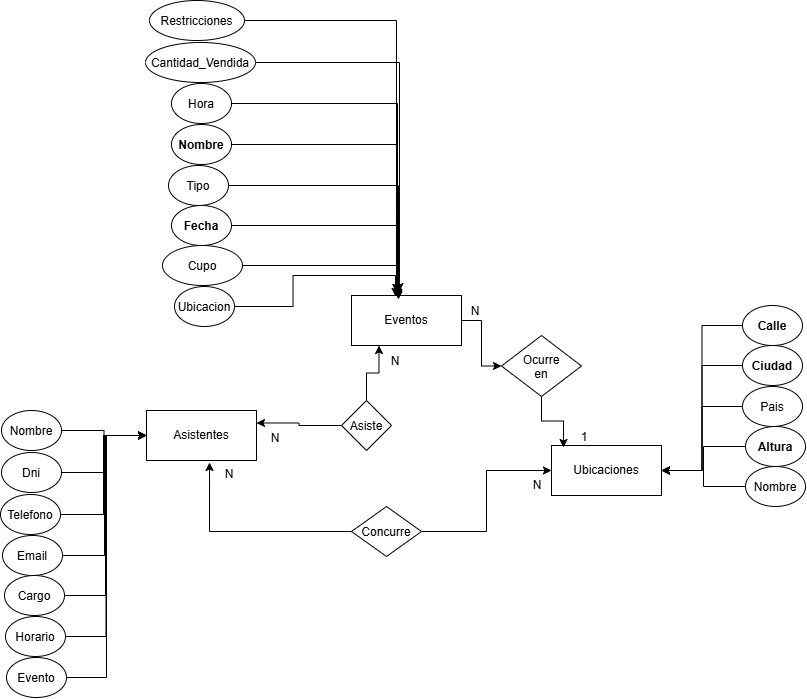

The diagram above was exported from draw.io. Its source (the exported page's mxGraphModel, read from the mxfile embedded in the PNG):
<mxGraphModel dx="1926" dy="1634" grid="1" gridSize="10" guides="1" tooltips="1" connect="1" arrows="1" fold="1" page="1" pageScale="1" pageWidth="827" pageHeight="1169" math="0" shadow="0">
  <root>
    <mxCell id="0" />
    <mxCell id="1" parent="0" />
    <mxCell id="dbLuEtb1F42Y0AN3GPDL-54" edge="1" parent="1" source="dbLuEtb1F42Y0AN3GPDL-1" style="edgeStyle=orthogonalEdgeStyle;rounded=0;orthogonalLoop=1;jettySize=auto;html=1;exitX=1;exitY=0.5;exitDx=0;exitDy=0;entryX=0;entryY=0.5;entryDx=0;entryDy=0;" target="dbLuEtb1F42Y0AN3GPDL-53">
      <mxGeometry relative="1" as="geometry" />
    </mxCell>
    <mxCell id="dbLuEtb1F42Y0AN3GPDL-1" parent="1" style="html=1;whiteSpace=wrap;" value="Eventos" vertex="1">
      <mxGeometry height="50" width="110" x="180" y="70" as="geometry" />
    </mxCell>
    <mxCell id="dbLuEtb1F42Y0AN3GPDL-2" parent="1" style="html=1;whiteSpace=wrap;" value="Asistentes" vertex="1">
      <mxGeometry height="50" width="110" x="-25" y="185" as="geometry" />
    </mxCell>
    <mxCell id="dbLuEtb1F42Y0AN3GPDL-3" parent="1" style="html=1;whiteSpace=wrap;" value="Ubicaciones" vertex="1">
      <mxGeometry height="50" width="110" x="380" y="220" as="geometry" />
    </mxCell>
    <mxCell id="dbLuEtb1F42Y0AN3GPDL-4" parent="1" style="ellipse;whiteSpace=wrap;html=1;shapeInside=1;" value="&lt;b&gt;Fecha&lt;/b&gt;" vertex="1">
      <mxGeometry height="40" width="60" y="-20" as="geometry" />
    </mxCell>
    <mxCell id="dbLuEtb1F42Y0AN3GPDL-5" parent="1" style="ellipse;whiteSpace=wrap;html=1;shapeInside=1;" value="Cupo" vertex="1">
      <mxGeometry height="40" width="80" x="-9" y="20" as="geometry" />
    </mxCell>
    <mxCell id="dbLuEtb1F42Y0AN3GPDL-19" edge="1" parent="1" source="dbLuEtb1F42Y0AN3GPDL-6" style="edgeStyle=orthogonalEdgeStyle;rounded=0;orthogonalLoop=1;jettySize=auto;html=1;exitX=1;exitY=0.5;exitDx=0;exitDy=0;entryX=0;entryY=0.5;entryDx=0;entryDy=0;" target="dbLuEtb1F42Y0AN3GPDL-2">
      <mxGeometry relative="1" as="geometry" />
    </mxCell>
    <mxCell id="dbLuEtb1F42Y0AN3GPDL-6" parent="1" style="ellipse;whiteSpace=wrap;html=1;shapeInside=1;" value="Nombre" vertex="1">
      <mxGeometry height="40" width="60" x="-170" y="185" as="geometry" />
    </mxCell>
    <mxCell id="dbLuEtb1F42Y0AN3GPDL-20" edge="1" parent="1" source="dbLuEtb1F42Y0AN3GPDL-7" style="edgeStyle=orthogonalEdgeStyle;rounded=0;orthogonalLoop=1;jettySize=auto;html=1;exitX=1;exitY=0.5;exitDx=0;exitDy=0;entryX=0;entryY=0.5;entryDx=0;entryDy=0;" target="dbLuEtb1F42Y0AN3GPDL-2">
      <mxGeometry relative="1" as="geometry" />
    </mxCell>
    <mxCell id="dbLuEtb1F42Y0AN3GPDL-7" parent="1" style="ellipse;whiteSpace=wrap;html=1;shapeInside=1;" value="Dni" vertex="1">
      <mxGeometry height="40" width="60" x="-170" y="227" as="geometry" />
    </mxCell>
    <mxCell id="dbLuEtb1F42Y0AN3GPDL-10" parent="1" style="ellipse;whiteSpace=wrap;html=1;shapeInside=1;" value="Ubicacion" vertex="1">
      <mxGeometry height="40" width="60" x="3" y="61" as="geometry" />
    </mxCell>
    <mxCell id="dbLuEtb1F42Y0AN3GPDL-12" edge="1" parent="1" source="dbLuEtb1F42Y0AN3GPDL-11" style="edgeStyle=orthogonalEdgeStyle;rounded=0;orthogonalLoop=1;jettySize=auto;html=1;exitX=0.5;exitY=0;exitDx=0;exitDy=0;entryX=0.25;entryY=1;entryDx=0;entryDy=0;" target="dbLuEtb1F42Y0AN3GPDL-1">
      <mxGeometry relative="1" as="geometry" />
    </mxCell>
    <mxCell id="dbLuEtb1F42Y0AN3GPDL-13" edge="1" parent="1" source="dbLuEtb1F42Y0AN3GPDL-11" style="edgeStyle=orthogonalEdgeStyle;rounded=0;orthogonalLoop=1;jettySize=auto;html=1;exitX=0;exitY=0.5;exitDx=0;exitDy=0;entryX=1;entryY=0.25;entryDx=0;entryDy=0;" target="dbLuEtb1F42Y0AN3GPDL-2">
      <mxGeometry relative="1" as="geometry" />
    </mxCell>
    <mxCell id="dbLuEtb1F42Y0AN3GPDL-11" parent="1" style="rhombus;whiteSpace=wrap;html=1;shapeInside=1;" value="Asiste" vertex="1">
      <mxGeometry height="50" width="50" x="170" y="175" as="geometry" />
    </mxCell>
    <mxCell id="dbLuEtb1F42Y0AN3GPDL-14" parent="1" style="text;html=1;whiteSpace=wrap;strokeColor=none;fillColor=none;align=center;verticalAlign=middle;rounded=0;" value="N" vertex="1">
      <mxGeometry height="30" width="60" x="74" y="198" as="geometry" />
    </mxCell>
    <mxCell id="dbLuEtb1F42Y0AN3GPDL-15" parent="1" style="text;html=1;whiteSpace=wrap;strokeColor=none;fillColor=none;align=center;verticalAlign=middle;rounded=0;" value="N" vertex="1">
      <mxGeometry height="30" width="60" x="194" y="121" as="geometry" />
    </mxCell>
    <mxCell id="dbLuEtb1F42Y0AN3GPDL-21" edge="1" parent="1" source="dbLuEtb1F42Y0AN3GPDL-17" style="edgeStyle=orthogonalEdgeStyle;rounded=0;orthogonalLoop=1;jettySize=auto;html=1;exitX=1;exitY=0.5;exitDx=0;exitDy=0;entryX=0;entryY=0.5;entryDx=0;entryDy=0;" target="dbLuEtb1F42Y0AN3GPDL-2">
      <mxGeometry relative="1" as="geometry" />
    </mxCell>
    <mxCell id="dbLuEtb1F42Y0AN3GPDL-17" parent="1" style="ellipse;whiteSpace=wrap;html=1;shapeInside=1;" value="Telefono" vertex="1">
      <mxGeometry height="40" width="60" x="-171" y="269" as="geometry" />
    </mxCell>
    <mxCell id="dbLuEtb1F42Y0AN3GPDL-22" edge="1" parent="1" source="dbLuEtb1F42Y0AN3GPDL-18" style="edgeStyle=orthogonalEdgeStyle;rounded=0;orthogonalLoop=1;jettySize=auto;html=1;exitX=1;exitY=0.5;exitDx=0;exitDy=0;entryX=0;entryY=0.5;entryDx=0;entryDy=0;" target="dbLuEtb1F42Y0AN3GPDL-2">
      <mxGeometry relative="1" as="geometry" />
    </mxCell>
    <mxCell id="dbLuEtb1F42Y0AN3GPDL-18" parent="1" style="ellipse;whiteSpace=wrap;html=1;shapeInside=1;" value="Email" vertex="1">
      <mxGeometry height="40" width="60" x="-169" y="310" as="geometry" />
    </mxCell>
    <mxCell id="dbLuEtb1F42Y0AN3GPDL-26" edge="1" parent="1" source="dbLuEtb1F42Y0AN3GPDL-23" style="edgeStyle=orthogonalEdgeStyle;rounded=0;orthogonalLoop=1;jettySize=auto;html=1;exitX=1;exitY=0.5;exitDx=0;exitDy=0;entryX=0;entryY=0.5;entryDx=0;entryDy=0;" target="dbLuEtb1F42Y0AN3GPDL-2">
      <mxGeometry relative="1" as="geometry" />
    </mxCell>
    <mxCell id="dbLuEtb1F42Y0AN3GPDL-23" parent="1" style="ellipse;whiteSpace=wrap;html=1;shapeInside=1;" value="Cargo" vertex="1">
      <mxGeometry height="40" width="60" x="-167" y="350" as="geometry" />
    </mxCell>
    <mxCell id="dbLuEtb1F42Y0AN3GPDL-28" edge="1" parent="1" source="dbLuEtb1F42Y0AN3GPDL-24" style="edgeStyle=orthogonalEdgeStyle;rounded=0;orthogonalLoop=1;jettySize=auto;html=1;exitX=1;exitY=0.5;exitDx=0;exitDy=0;entryX=0;entryY=0.5;entryDx=0;entryDy=0;" target="dbLuEtb1F42Y0AN3GPDL-2">
      <mxGeometry relative="1" as="geometry" />
    </mxCell>
    <mxCell id="dbLuEtb1F42Y0AN3GPDL-24" parent="1" style="ellipse;whiteSpace=wrap;html=1;shapeInside=1;" value="Evento" vertex="1">
      <mxGeometry height="40" width="60" x="-165" y="432" as="geometry" />
    </mxCell>
    <mxCell id="dbLuEtb1F42Y0AN3GPDL-27" edge="1" parent="1" source="dbLuEtb1F42Y0AN3GPDL-25" style="edgeStyle=orthogonalEdgeStyle;rounded=0;orthogonalLoop=1;jettySize=auto;html=1;exitX=1;exitY=0.5;exitDx=0;exitDy=0;entryX=0;entryY=0.5;entryDx=0;entryDy=0;" target="dbLuEtb1F42Y0AN3GPDL-2">
      <mxGeometry relative="1" as="geometry" />
    </mxCell>
    <mxCell id="dbLuEtb1F42Y0AN3GPDL-25" parent="1" style="ellipse;whiteSpace=wrap;html=1;shapeInside=1;" value="Horario" vertex="1">
      <mxGeometry height="40" width="60" x="-166" y="391" as="geometry" />
    </mxCell>
    <mxCell id="dbLuEtb1F42Y0AN3GPDL-29" edge="1" parent="1" source="dbLuEtb1F42Y0AN3GPDL-4" style="edgeStyle=orthogonalEdgeStyle;rounded=0;orthogonalLoop=1;jettySize=auto;html=1;exitX=1;exitY=0.5;exitDx=0;exitDy=0;entryX=0.427;entryY=0.08;entryDx=0;entryDy=0;entryPerimeter=0;" target="dbLuEtb1F42Y0AN3GPDL-1">
      <mxGeometry relative="1" as="geometry" />
    </mxCell>
    <mxCell id="dbLuEtb1F42Y0AN3GPDL-31" edge="1" parent="1" source="dbLuEtb1F42Y0AN3GPDL-5" style="edgeStyle=orthogonalEdgeStyle;rounded=0;orthogonalLoop=1;jettySize=auto;html=1;exitX=1;exitY=0.5;exitDx=0;exitDy=0;entryX=0.418;entryY=0.02;entryDx=0;entryDy=0;entryPerimeter=0;" target="dbLuEtb1F42Y0AN3GPDL-1">
      <mxGeometry relative="1" as="geometry" />
    </mxCell>
    <mxCell id="dbLuEtb1F42Y0AN3GPDL-32" edge="1" parent="1" source="dbLuEtb1F42Y0AN3GPDL-10" style="edgeStyle=orthogonalEdgeStyle;rounded=0;orthogonalLoop=1;jettySize=auto;html=1;exitX=1;exitY=0.5;exitDx=0;exitDy=0;entryX=0.4;entryY=0.02;entryDx=0;entryDy=0;entryPerimeter=0;" target="dbLuEtb1F42Y0AN3GPDL-1">
      <mxGeometry relative="1" as="geometry" />
    </mxCell>
    <mxCell id="dbLuEtb1F42Y0AN3GPDL-33" parent="1" style="ellipse;whiteSpace=wrap;html=1;shapeInside=1;" value="Tipo" vertex="1">
      <mxGeometry height="40" width="60" x="-3" y="-60" as="geometry" />
    </mxCell>
    <mxCell id="dbLuEtb1F42Y0AN3GPDL-34" parent="1" style="ellipse;whiteSpace=wrap;html=1;shapeInside=1;" value="&lt;b&gt;Nombre&lt;/b&gt;" vertex="1">
      <mxGeometry height="40" width="60" y="-101" as="geometry" />
    </mxCell>
    <mxCell id="dbLuEtb1F42Y0AN3GPDL-35" parent="1" style="ellipse;whiteSpace=wrap;html=1;shapeInside=1;" value="Hora" vertex="1">
      <mxGeometry height="40" width="60" y="-142" as="geometry" />
    </mxCell>
    <mxCell id="dbLuEtb1F42Y0AN3GPDL-36" edge="1" parent="1" source="dbLuEtb1F42Y0AN3GPDL-33" style="edgeStyle=orthogonalEdgeStyle;rounded=0;orthogonalLoop=1;jettySize=auto;html=1;exitX=1;exitY=0.5;exitDx=0;exitDy=0;entryX=0.427;entryY=0.04;entryDx=0;entryDy=0;entryPerimeter=0;" target="dbLuEtb1F42Y0AN3GPDL-1">
      <mxGeometry relative="1" as="geometry" />
    </mxCell>
    <mxCell id="dbLuEtb1F42Y0AN3GPDL-37" edge="1" parent="1" source="dbLuEtb1F42Y0AN3GPDL-34" style="edgeStyle=orthogonalEdgeStyle;rounded=0;orthogonalLoop=1;jettySize=auto;html=1;exitX=1;exitY=0.5;exitDx=0;exitDy=0;entryX=0.409;entryY=-0.06;entryDx=0;entryDy=0;entryPerimeter=0;" target="dbLuEtb1F42Y0AN3GPDL-1">
      <mxGeometry relative="1" as="geometry" />
    </mxCell>
    <mxCell id="dbLuEtb1F42Y0AN3GPDL-38" edge="1" parent="1" source="dbLuEtb1F42Y0AN3GPDL-35" style="edgeStyle=orthogonalEdgeStyle;rounded=0;orthogonalLoop=1;jettySize=auto;html=1;exitX=1;exitY=0.5;exitDx=0;exitDy=0;entryX=0.418;entryY=-0.04;entryDx=0;entryDy=0;entryPerimeter=0;" target="dbLuEtb1F42Y0AN3GPDL-1">
      <mxGeometry relative="1" as="geometry" />
    </mxCell>
    <mxCell id="dbLuEtb1F42Y0AN3GPDL-39" parent="1" style="ellipse;whiteSpace=wrap;html=1;shapeInside=1;" value="Cantidad_Vendida" vertex="1">
      <mxGeometry height="40" width="110" x="-26" y="-183" as="geometry" />
    </mxCell>
    <mxCell id="dbLuEtb1F42Y0AN3GPDL-40" parent="1" style="ellipse;whiteSpace=wrap;html=1;shapeInside=1;" value="Restricciones" vertex="1">
      <mxGeometry height="40" width="95" x="-22" y="-225" as="geometry" />
    </mxCell>
    <mxCell id="dbLuEtb1F42Y0AN3GPDL-41" edge="1" parent="1" source="dbLuEtb1F42Y0AN3GPDL-39" style="edgeStyle=orthogonalEdgeStyle;rounded=0;orthogonalLoop=1;jettySize=auto;html=1;exitX=1;exitY=0.5;exitDx=0;exitDy=0;entryX=0.436;entryY=-0.08;entryDx=0;entryDy=0;entryPerimeter=0;" target="dbLuEtb1F42Y0AN3GPDL-1">
      <mxGeometry relative="1" as="geometry" />
    </mxCell>
    <mxCell id="dbLuEtb1F42Y0AN3GPDL-42" edge="1" parent="1" source="dbLuEtb1F42Y0AN3GPDL-40" style="edgeStyle=orthogonalEdgeStyle;rounded=0;orthogonalLoop=1;jettySize=auto;html=1;exitX=1;exitY=0.5;exitDx=0;exitDy=0;entryX=0.409;entryY=-0.06;entryDx=0;entryDy=0;entryPerimeter=0;" target="dbLuEtb1F42Y0AN3GPDL-1">
      <mxGeometry relative="1" as="geometry" />
    </mxCell>
    <mxCell id="dbLuEtb1F42Y0AN3GPDL-48" edge="1" parent="1" source="dbLuEtb1F42Y0AN3GPDL-43" style="edgeStyle=orthogonalEdgeStyle;rounded=0;orthogonalLoop=1;jettySize=auto;html=1;exitX=0;exitY=0.5;exitDx=0;exitDy=0;entryX=1;entryY=0.5;entryDx=0;entryDy=0;" target="dbLuEtb1F42Y0AN3GPDL-3">
      <mxGeometry relative="1" as="geometry" />
    </mxCell>
    <mxCell id="dbLuEtb1F42Y0AN3GPDL-43" parent="1" style="ellipse;whiteSpace=wrap;html=1;shapeInside=1;" value="&lt;b&gt;Calle&lt;/b&gt;" vertex="1">
      <mxGeometry height="40" width="60" x="571" y="80" as="geometry" />
    </mxCell>
    <mxCell id="dbLuEtb1F42Y0AN3GPDL-49" edge="1" parent="1" source="dbLuEtb1F42Y0AN3GPDL-44" style="edgeStyle=orthogonalEdgeStyle;rounded=0;orthogonalLoop=1;jettySize=auto;html=1;exitX=0;exitY=0.5;exitDx=0;exitDy=0;entryX=1;entryY=0.5;entryDx=0;entryDy=0;" target="dbLuEtb1F42Y0AN3GPDL-3">
      <mxGeometry relative="1" as="geometry" />
    </mxCell>
    <mxCell id="dbLuEtb1F42Y0AN3GPDL-44" parent="1" style="ellipse;whiteSpace=wrap;html=1;shapeInside=1;" value="&lt;b&gt;Ciudad&lt;/b&gt;" vertex="1">
      <mxGeometry height="40" width="60" x="571" y="120" as="geometry" />
    </mxCell>
    <mxCell id="dbLuEtb1F42Y0AN3GPDL-52" edge="1" parent="1" source="dbLuEtb1F42Y0AN3GPDL-45" style="edgeStyle=orthogonalEdgeStyle;rounded=0;orthogonalLoop=1;jettySize=auto;html=1;exitX=0;exitY=0.5;exitDx=0;exitDy=0;entryX=1;entryY=0.5;entryDx=0;entryDy=0;" target="dbLuEtb1F42Y0AN3GPDL-3">
      <mxGeometry relative="1" as="geometry" />
    </mxCell>
    <mxCell id="dbLuEtb1F42Y0AN3GPDL-45" parent="1" style="ellipse;whiteSpace=wrap;html=1;shapeInside=1;" value="Pais" vertex="1">
      <mxGeometry height="40" width="60" x="571" y="161" as="geometry" />
    </mxCell>
    <mxCell id="dbLuEtb1F42Y0AN3GPDL-50" edge="1" parent="1" source="dbLuEtb1F42Y0AN3GPDL-46" style="edgeStyle=orthogonalEdgeStyle;rounded=0;orthogonalLoop=1;jettySize=auto;html=1;exitX=0;exitY=0.5;exitDx=0;exitDy=0;entryX=1;entryY=0.5;entryDx=0;entryDy=0;" target="dbLuEtb1F42Y0AN3GPDL-3">
      <mxGeometry relative="1" as="geometry" />
    </mxCell>
    <mxCell id="dbLuEtb1F42Y0AN3GPDL-46" parent="1" style="ellipse;whiteSpace=wrap;html=1;shapeInside=1;" value="&lt;b&gt;Altura&lt;/b&gt;" vertex="1">
      <mxGeometry height="40" width="60" x="574" y="201" as="geometry" />
    </mxCell>
    <mxCell id="dbLuEtb1F42Y0AN3GPDL-51" edge="1" parent="1" source="dbLuEtb1F42Y0AN3GPDL-47" style="edgeStyle=orthogonalEdgeStyle;rounded=0;orthogonalLoop=1;jettySize=auto;html=1;exitX=0;exitY=0.5;exitDx=0;exitDy=0;entryX=1;entryY=0.5;entryDx=0;entryDy=0;" target="dbLuEtb1F42Y0AN3GPDL-3">
      <mxGeometry relative="1" as="geometry" />
    </mxCell>
    <mxCell id="dbLuEtb1F42Y0AN3GPDL-47" parent="1" style="ellipse;whiteSpace=wrap;html=1;shapeInside=1;" value="Nombre" vertex="1">
      <mxGeometry height="40" width="60" x="574" y="241" as="geometry" />
    </mxCell>
    <mxCell id="dbLuEtb1F42Y0AN3GPDL-53" parent="1" style="rhombus;whiteSpace=wrap;html=1;shapeInside=1;" value="Ocurre en" vertex="1">
      <mxGeometry height="61" width="80" x="330" y="110" as="geometry" />
    </mxCell>
    <mxCell id="dbLuEtb1F42Y0AN3GPDL-55" edge="1" parent="1" source="dbLuEtb1F42Y0AN3GPDL-53" style="edgeStyle=orthogonalEdgeStyle;rounded=0;orthogonalLoop=1;jettySize=auto;html=1;exitX=0.5;exitY=1;exitDx=0;exitDy=0;entryX=0.109;entryY=0.04;entryDx=0;entryDy=0;entryPerimeter=0;" target="dbLuEtb1F42Y0AN3GPDL-3">
      <mxGeometry relative="1" as="geometry" />
    </mxCell>
    <mxCell id="dbLuEtb1F42Y0AN3GPDL-57" edge="1" parent="1" source="dbLuEtb1F42Y0AN3GPDL-56" style="edgeStyle=orthogonalEdgeStyle;rounded=0;orthogonalLoop=1;jettySize=auto;html=1;exitX=1;exitY=0.5;exitDx=0;exitDy=0;entryX=0;entryY=0.5;entryDx=0;entryDy=0;" target="dbLuEtb1F42Y0AN3GPDL-3">
      <mxGeometry relative="1" as="geometry" />
    </mxCell>
    <mxCell id="dbLuEtb1F42Y0AN3GPDL-56" parent="1" style="rhombus;whiteSpace=wrap;html=1;shapeInside=1;" value="Concurre" vertex="1">
      <mxGeometry height="50" width="70" x="180" y="281" as="geometry" />
    </mxCell>
    <mxCell id="dbLuEtb1F42Y0AN3GPDL-58" edge="1" parent="1" source="dbLuEtb1F42Y0AN3GPDL-56" style="edgeStyle=orthogonalEdgeStyle;rounded=0;orthogonalLoop=1;jettySize=auto;html=1;exitX=0;exitY=0.5;exitDx=0;exitDy=0;entryX=0.573;entryY=1.04;entryDx=0;entryDy=0;entryPerimeter=0;" target="dbLuEtb1F42Y0AN3GPDL-2">
      <mxGeometry relative="1" as="geometry" />
    </mxCell>
    <mxCell id="dbLuEtb1F42Y0AN3GPDL-59" parent="1" style="text;html=1;whiteSpace=wrap;strokeColor=none;fillColor=none;align=center;verticalAlign=middle;rounded=0;" value="1" vertex="1">
      <mxGeometry height="30" width="60" x="383" y="197" as="geometry" />
    </mxCell>
    <mxCell id="dbLuEtb1F42Y0AN3GPDL-60" parent="1" style="text;html=1;whiteSpace=wrap;strokeColor=none;fillColor=none;align=center;verticalAlign=middle;rounded=0;" value="N" vertex="1">
      <mxGeometry height="30" width="60" x="274" y="71" as="geometry" />
    </mxCell>
    <mxCell id="dbLuEtb1F42Y0AN3GPDL-61" parent="1" style="text;html=1;whiteSpace=wrap;strokeColor=none;fillColor=none;align=center;verticalAlign=middle;rounded=0;" value="N" vertex="1">
      <mxGeometry height="30" width="60" x="336" y="245" as="geometry" />
    </mxCell>
    <mxCell id="dbLuEtb1F42Y0AN3GPDL-62" parent="1" style="text;html=1;whiteSpace=wrap;strokeColor=none;fillColor=none;align=center;verticalAlign=middle;rounded=0;" value="N" vertex="1">
      <mxGeometry height="30" width="60" x="28" y="234" as="geometry" />
    </mxCell>
  </root>
</mxGraphModel>